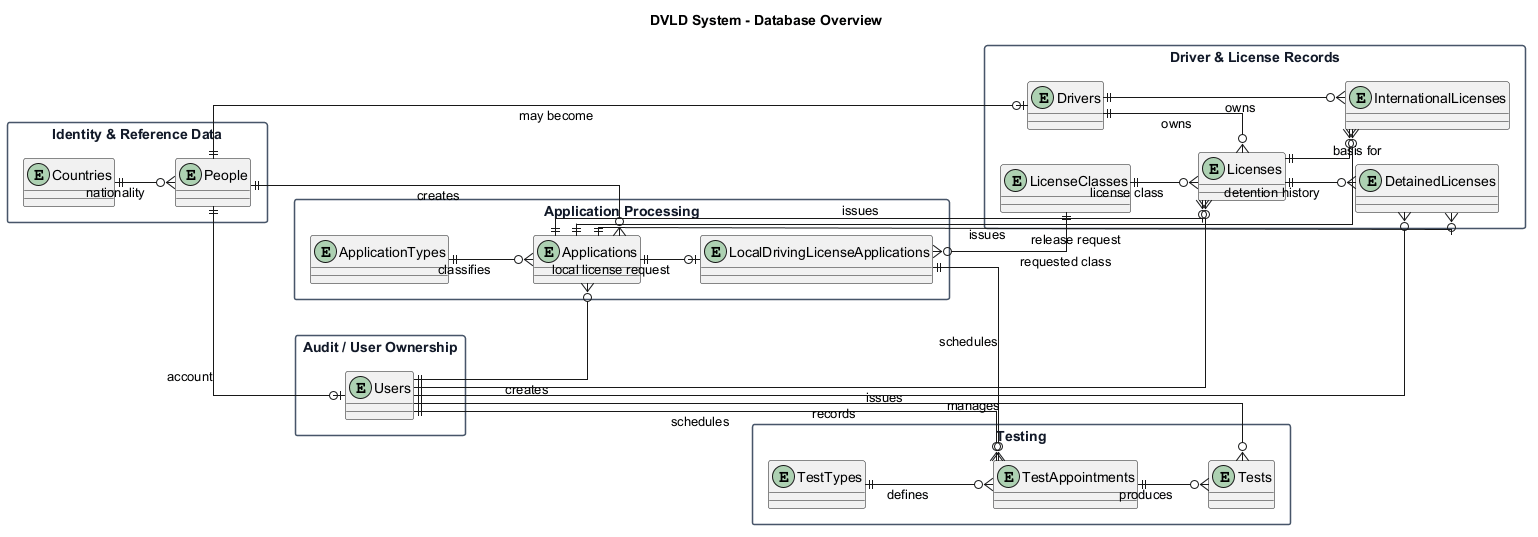

The diagram above was rendered by PlantUML. Its source (embedded in the PNG):
@startuml database-overview
title DVLD System - Database Overview

left to right direction

skinparam shadowing false
skinparam linetype ortho
skinparam backgroundColor #FFFFFF
skinparam packageStyle rectangle
skinparam package {
  BackgroundColor #F8FAFC
  BorderColor #475569
  FontColor #111827
}
skinparam entity {
  BackgroundColor #EEF4FB
  BorderColor #334155
  FontColor #111827
}

' High-level documentation view:
' - Main database entity groups only
' - No attributes, keys, or data types

package "Identity & Reference Data" as Identity {
  entity "Countries" as Countries
  entity "People" as People
}

package "Application Processing" as ApplicationsGroup {
  entity "ApplicationTypes" as ApplicationTypes
  entity "Applications" as Applications
  entity "LocalDrivingLicenseApplications" as LocalApplications
}

package "Driver & License Records" as LicenseRecords {
  entity "Drivers" as Drivers
  entity "LicenseClasses" as LicenseClasses
  entity "Licenses" as Licenses
  entity "InternationalLicenses" as InternationalLicenses
  entity "DetainedLicenses" as DetainedLicenses
}

package "Testing" as Testing {
  entity "TestTypes" as TestTypes
  entity "TestAppointments" as TestAppointments
  entity "Tests" as Tests
}

package "Audit / User Ownership" as Audit {
  entity "Users" as Users
}

Countries ||--o{ People : nationality
People ||--o| Users : account
People ||--o| Drivers : may become
People ||--o{ Applications : creates

ApplicationTypes ||--o{ Applications : classifies
Applications ||--o| LocalApplications : local license request
LocalApplications }o--|| LicenseClasses : requested class

Drivers ||--o{ Licenses : owns
LicenseClasses ||--o{ Licenses : license class
Applications ||--o{ Licenses : issues
Applications ||--o{ InternationalLicenses : issues
Applications ||--o{ DetainedLicenses : release request
Drivers ||--o{ InternationalLicenses : owns
Licenses ||--o{ InternationalLicenses : basis for
Licenses ||--o{ DetainedLicenses : detention history

LocalApplications ||--o{ TestAppointments : schedules
TestTypes ||--o{ TestAppointments : defines
TestAppointments ||--o{ Tests : produces

Users ||--o{ Applications : creates
Users ||--o{ Licenses : issues
Users ||--o{ TestAppointments : schedules
Users ||--o{ Tests : records
Users ||--o{ DetainedLicenses : manages

@enduml